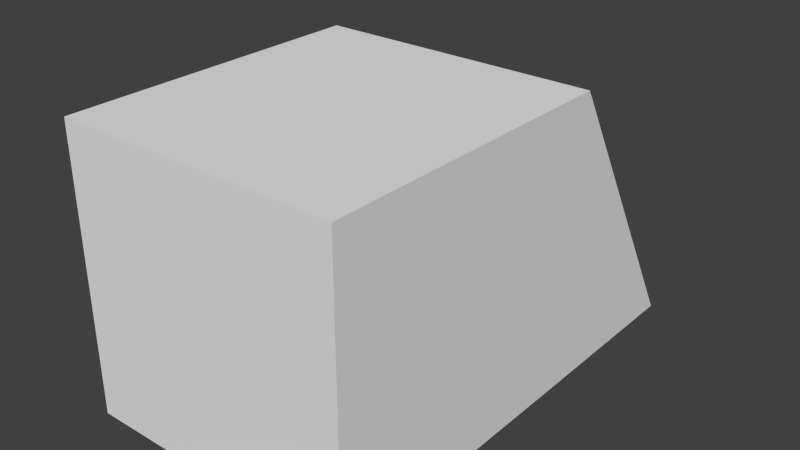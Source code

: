 # Source: SquareObjectBin.blend  (saved by Blender 2.76.0; exported with 4.5.12 LTS)
import bpy
from mathutils import Matrix  # noqa: F401  (used for matrix-valued properties, if any)

bpy.ops.wm.read_factory_settings(use_empty=True)
scene = bpy.context.scene
scene.name = 'Scene'

# ---- collections
col_collection_1 = bpy.data.collections.new('Collection 1'); scene.collection.children.link(col_collection_1)

# ---- world
world_world = bpy.data.worlds.new('World'); scene.world = world_world
world_world.color = (0.05088, 0.05088, 0.05088)
world_world.use_sun_shadow = False
world_world.sun_shadow_jitter_overblur = 0.0
world_world.cycles.sampling_method = 'MANUAL'
world_world.cycles.sample_map_resolution = 256

# ---- meshes
me_cube_001 = bpy.data.meshes.new('Cube.001')
me_cube_001.from_pydata([(-1.0, 0.0, 1.0), (-1.0, 2.0, 1.0), (-1.0, 0.0, -1.0), (-1.0, 2.0, -1.0), (1.0, 0.0, 1.0), (1.0, 2.0, 1.0), (1.0, 0.0, -1.0), (1.0, 2.0, -1.0), (-1.0, 2.2, 1.0), (-1.0, 3.353, -0.9968), (1.0, 2.2, 1.0), (1.0, 3.353, -0.9968), (-1.0, 2.0, 0.6667), (-1.0, 2.0, -0.6667), (-1.0, 0.0, -0.6667), (-1.0, 0.0, 0.6667), (1.0, 2.0, -0.6667), (1.0, 2.0, 0.6667), (1.0, 0.0, 0.6667), (1.0, 0.0, -0.6667), (-1.0, 2.392, 0.6672), (-1.0, 3.161, -0.664), (1.0, 3.161, -0.664), (1.0, 2.392, 0.6672), (-0.6667, 2.0, -1.0), (0.6667, 2.0, -1.0), (0.6667, 0.0, -1.0), (-0.6667, 0.0, -1.0), (0.6667, 2.0, 1.0), (-0.6667, 2.0, 1.0), (-0.6667, 0.0, 1.0), (0.6667, 0.0, 1.0), (-0.6667, 3.353, -0.9968), (0.6667, 3.353, -0.9968), (0.6667, 2.2, 1.0), (-0.6667, 2.2, 1.0), (0.6567, 0.4738, 0.6585), (-0.6567, 0.4738, 0.6585), (0.6567, 1.232, -0.6554), (-0.6567, 1.232, -0.6554), (-0.6667, 0.0, 0.6667), (0.6667, 0.0, 0.6667), (-0.6667, 0.0, -0.6667), (0.6667, 0.0, -0.6667), (0.6667, 2.392, 0.6672), (-0.6667, 2.392, 0.6672), (0.6667, 3.161, -0.664), (-0.6667, 3.161, -0.664)], [], [(13, 3, 2, 14), (25, 7, 6, 26), (17, 5, 4, 18), (29, 1, 0, 30), (43, 26, 6, 19), (28, 5, 10, 34), (47, 32, 9, 21), (24, 3, 9, 32), (16, 7, 11, 22), (12, 1, 8, 20), (3, 13, 21, 9), (13, 12, 20, 21), (5, 17, 23, 10), (17, 16, 22, 23), (35, 45, 20, 8), (45, 47, 21, 20), (31, 41, 18, 4), (41, 43, 19, 18), (7, 16, 19, 6), (16, 17, 18, 19), (1, 12, 15, 0), (12, 13, 14, 15), (15, 14, 42, 40), (40, 42, 43, 41), (0, 15, 40, 30), (30, 40, 41, 31), (23, 22, 46, 44), (36, 38, 39, 37), (10, 23, 44, 34), (34, 44, 45, 35), (7, 25, 33, 11), (25, 24, 32, 33), (22, 11, 33, 46), (46, 33, 32, 47), (1, 29, 35, 8), (29, 28, 34, 35), (14, 2, 27, 42), (42, 27, 26, 43), (5, 28, 31, 4), (28, 29, 30, 31), (3, 24, 27, 2), (24, 25, 26, 27), (36, 37, 45, 44), (39, 38, 46, 47), (38, 36, 44, 46), (37, 39, 47, 45)])
me_cube_001.use_remesh_preserve_volume = False
me_cube_001.use_remesh_preserve_attributes = False
me_cube_001.use_mirror_vertex_groups = False
me_cube_001.update()

# ---- objects
ob_cube = bpy.data.objects.new('Cube', me_cube_001)

# ---- transforms, parenting, visibility, modifiers, constraints
ob_cube.location = (0.0, 0.0, 0.0)
ob_cube.lineart.crease_threshold = 0.0

# ---- collection membership
col_collection_1.objects.link(ob_cube)

# ---- scene / render settings (as saved in the file)
scene.frame_start = 1; scene.frame_end = 250; scene.frame_set(1)
scene.render.engine = 'BLENDER_EEVEE_NEXT'
scene.render.resolution_percentage = 50
scene.render.dither_intensity = 0.0
scene.cycles.use_denoising = False
scene.cycles.samples = 10
scene.cycles.sampling_pattern = 'TABULATED_SOBOL'
scene.cycles.light_sampling_threshold = 0.0
scene.cycles.use_adaptive_sampling = False
scene.cycles.use_light_tree = False
scene.cycles.blur_glossy = 0.0
scene.cycles.pixel_filter_type = 'GAUSSIAN'
scene.cycles.sample_clamp_indirect = 0.0
scene.view_settings.view_transform = 'Standard'
bpy.context.view_layer.update()

# ---- added for rendering (the .blend has no active camera and no usable light): camera, sun
cam_auto = bpy.data.cameras.new('AutoCamera')
cam_auto.lens = 50.0
cam_auto.sensor_width = 36.0
cam_auto.clip_end = 1000.0
ob_auto_camera = bpy.data.objects.new('AutoCamera', cam_auto)
scene.collection.objects.link(ob_auto_camera)
ob_auto_camera.location = (4.05854, -3.19381, 3.24683)
ob_auto_camera.rotation_euler = (1.09748, -7.21219e-08, 0.694738)
scene.camera = ob_auto_camera
light_auto_sun = bpy.data.lights.new('AutoSun', 'SUN')
light_auto_sun.energy = 3.0
light_auto_sun.angle = 0.0523599
ob_auto_sun = bpy.data.objects.new('AutoSun', light_auto_sun)
scene.collection.objects.link(ob_auto_sun)
ob_auto_sun.rotation_euler = (0.872665, 0.174533, 0.523599)
bpy.context.view_layer.update()
